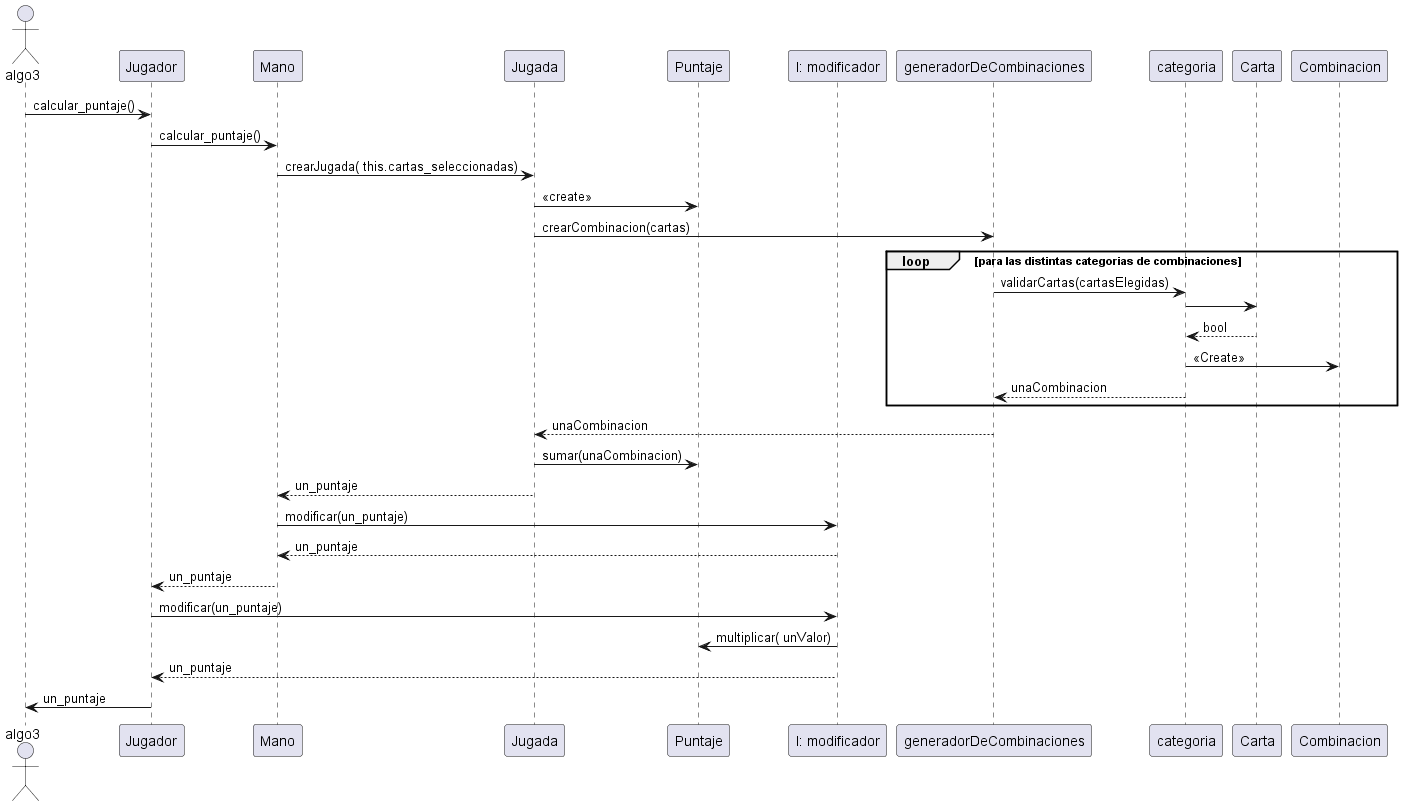

The diagram above was rendered by PlantUML. Its source (embedded in the PNG):
@startuml
actor algo3
participant Jugador as jugador
participant Mano as mano 
participant Jugada as jugada
participant Puntaje as puntaje
participant "I: modificador" as modificador

algo3 -> jugador : calcular_puntaje()
jugador -> mano : calcular_puntaje() 
mano -> jugada : crearJugada( this.cartas_seleccionadas)
jugada -> puntaje : <<create>>


  jugada -> generadorDeCombinaciones : crearCombinacion(cartas)
loop  para las distintas categorias de combinaciones
  generadorDeCombinaciones -> categoria : validarCartas(cartasElegidas) 
  participant Carta as carta
  categoria -> carta : 
  carta --> categoria : bool 
  categoria -> Combinacion : <<Create>> 
  categoria --> generadorDeCombinaciones : unaCombinacion
end
generadorDeCombinaciones --> jugada : unaCombinacion
jugada -> puntaje : sumar(unaCombinacion)


jugada --> mano : un_puntaje

mano -> modificador : modificar(un_puntaje)
modificador --> mano : un_puntaje
mano --> jugador : un_puntaje
jugador -> modificador :modificar(un_puntaje)
modificador -> puntaje : multiplicar( unValor)
modificador --> jugador : un_puntaje
jugador -> algo3 : un_puntaje
@enduml